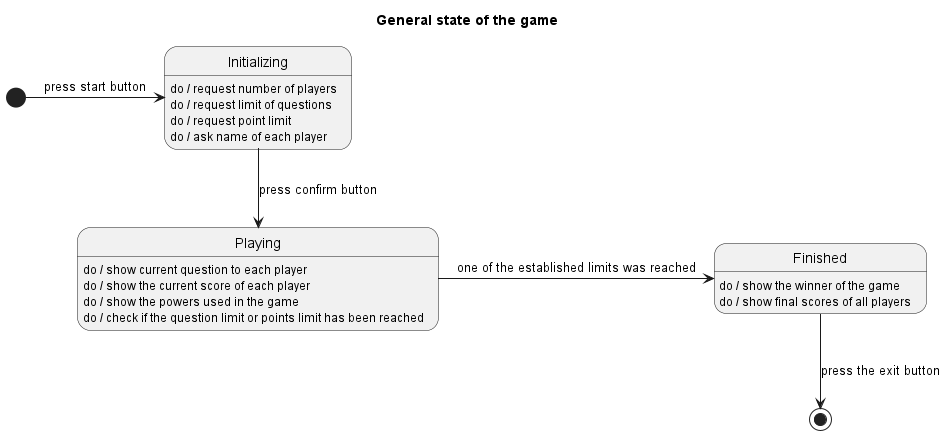

The diagram above was rendered by PlantUML. Its source (embedded in the PNG):
@startuml
hide empty description

title General state of the game

[*] -> Initializing: press start button
Initializing: do / request number of players
Initializing: do / request limit of questions
Initializing: do / request point limit
Initializing: do / ask name of each player
Initializing --> Playing: press confirm button

Playing: do / show current question to each player
Playing: do / show the current score of each player
Playing: do / show the powers used in the game
Playing: do / check if the question limit or points limit has been reached
Playing -> Finished: one of the established limits was reached

Finished: do / show the winner of the game
Finished: do / show final scores of all players
Finished --> [*]: press the exit button

@enduml